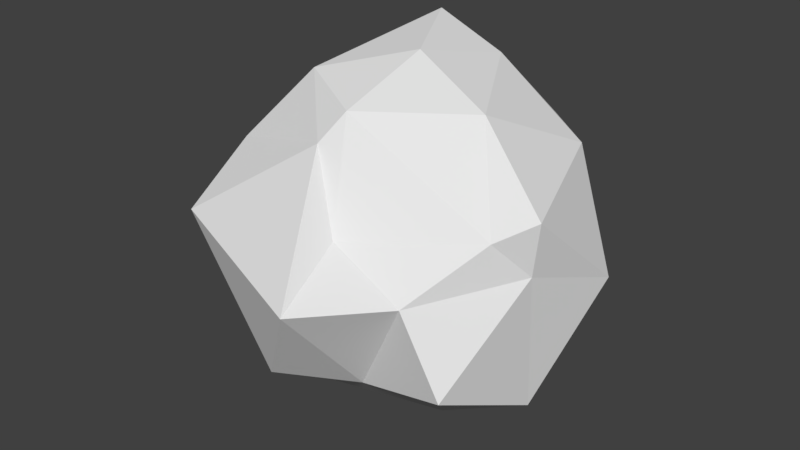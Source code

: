 # Source: meteorite_1.blend  (saved by Blender 2.79.0; exported with 4.5.12 LTS)
import bpy
from mathutils import Matrix  # noqa: F401  (used for matrix-valued properties, if any)

bpy.ops.wm.read_factory_settings(use_empty=True)
scene = bpy.context.scene
scene.name = 'Scene'

# ---- collections
col_collection_1 = bpy.data.collections.new('Collection 1'); scene.collection.children.link(col_collection_1)

# ---- world
world_world = bpy.data.worlds.new('World'); scene.world = world_world
world_world.color = (0.05088, 0.05088, 0.05088)
world_world.use_sun_shadow = False
world_world.sun_shadow_jitter_overblur = 0.0
world_world.cycles.sampling_method = 'MANUAL'

# ---- meshes
me_icosphere = bpy.data.meshes.new('Icosphere')
me_icosphere.from_pydata([(0.01217, 0.008422, -0.2915), (0.2363, -0.2416, -0.1207), (-0.03601, -0.3027, -0.1523), (-0.3133, 0.05889, -0.1422), (-0.1335, 0.2948, -0.1693), (0.1671, 0.1319, -0.08056), (0.04495, -0.2444, 0.07449), (-0.2255, -0.1508, 0.1352), (-0.2019, 0.1411, 0.1864), (0.08197, 0.2697, 0.1268), (0.2908, -0.08884, 0.1223), (0.006529, -0.002554, 0.2893), (-0.0501, -0.1488, -0.257), (0.1386, -0.1035, -0.2543), (0.06409, -0.2077, -0.1781), (0.2615, -0.04727, -0.2182), (0.1319, 0.03457, -0.2949), (-0.1222, -0.01675, -0.2429), (-0.2493, -0.1318, -0.1389), (-0.08916, 0.1055, -0.2459), (-0.1776, 0.1841, -0.1455), (0.01508, 0.2649, -0.2261), (0.2766, -0.08197, 0.02938), (0.3084, 0.08601, -0.03175), (0.06478, -0.3726, 0.01496), (0.1713, -0.2497, 0.01226), (-0.2827, -0.09326, 0.005811), (-0.2324, -0.2696, 0.04794), (-0.1858, 0.2376, 0.02614), (-0.2478, 0.07312, -0.01088), (0.1759, 0.2403, 0.001543), (-0.03664, 0.2545, -0.00876), (0.2422, -0.1376, 0.09335), (-0.02769, -0.1939, 0.1892), (-0.2613, -0.01474, 0.1319), (-0.0678, 0.2732, 0.1745), (0.2121, 0.1401, 0.1473), (-0.001764, -0.1589, 0.235), (0.1532, -0.03522, 0.2304), (-0.1277, -0.09268, 0.2552), (-0.07199, 0.1503, 0.3045), (0.04957, 0.1488, 0.2552)], [], [(0, 13, 12), (1, 13, 15), (0, 12, 17), (0, 17, 19), (0, 19, 16), (1, 15, 22), (2, 14, 24), (3, 18, 26), (4, 20, 28), (5, 21, 30), (1, 22, 25), (2, 24, 27), (3, 26, 29), (4, 28, 31), (5, 30, 23), (6, 32, 37), (7, 33, 39), (8, 34, 40), (9, 35, 41), (10, 36, 38), (38, 41, 11), (38, 36, 41), (36, 9, 41), (41, 40, 11), (41, 35, 40), (35, 8, 40), (40, 39, 11), (40, 34, 39), (34, 7, 39), (39, 37, 11), (39, 33, 37), (33, 6, 37), (37, 38, 11), (37, 32, 38), (32, 10, 38), (23, 36, 10), (23, 30, 36), (30, 9, 36), (31, 35, 9), (31, 28, 35), (28, 8, 35), (29, 34, 8), (29, 26, 34), (26, 7, 34), (27, 33, 7), (27, 24, 33), (24, 6, 33), (25, 32, 6), (25, 22, 32), (22, 10, 32), (30, 31, 9), (30, 21, 31), (21, 4, 31), (28, 29, 8), (28, 20, 29), (20, 3, 29), (26, 27, 7), (26, 18, 27), (18, 2, 27), (24, 25, 6), (24, 14, 25), (14, 1, 25), (22, 23, 10), (22, 15, 23), (15, 5, 23), (16, 21, 5), (16, 19, 21), (19, 4, 21), (19, 20, 4), (19, 17, 20), (17, 3, 20), (17, 18, 3), (17, 12, 18), (12, 2, 18), (15, 16, 5), (15, 13, 16), (13, 0, 16), (12, 14, 2), (12, 13, 14), (13, 1, 14)])
me_icosphere.use_remesh_preserve_volume = False
me_icosphere.use_remesh_preserve_attributes = False
me_icosphere.use_mirror_vertex_groups = False
me_icosphere.update()

# ---- objects
ob_icosphere = bpy.data.objects.new('Icosphere', me_icosphere)

# ---- transforms, parenting, visibility, modifiers, constraints
ob_icosphere.location = (0.0, 0.0, 0.0)
ob_icosphere.lineart.crease_threshold = 0.0

# ---- collection membership
col_collection_1.objects.link(ob_icosphere)

# ---- scene / render settings (as saved in the file)
scene.frame_start = 1; scene.frame_end = 250; scene.frame_set(1)
scene.render.engine = 'BLENDER_EEVEE_NEXT'
scene.render.resolution_percentage = 50
scene.render.dither_intensity = 0.0
scene.cycles.use_denoising = False
scene.cycles.samples = 128
scene.cycles.sampling_pattern = 'TABULATED_SOBOL'
scene.cycles.use_adaptive_sampling = False
scene.cycles.use_light_tree = False
scene.cycles.blur_glossy = 0.0
scene.cycles.sample_clamp_indirect = 0.0
scene.view_settings.view_transform = 'Standard'
bpy.context.view_layer.update()

# ---- added for rendering (the .blend has no active camera and no usable light): camera, sun
cam_auto = bpy.data.cameras.new('AutoCamera')
cam_auto.lens = 50.0
cam_auto.sensor_width = 36.0
cam_auto.clip_end = 1000.0
ob_auto_camera = bpy.data.objects.new('AutoCamera', cam_auto)
scene.collection.objects.link(ob_auto_camera)
ob_auto_camera.location = (1.00736, -1.25066, 0.812633)
ob_auto_camera.rotation_euler = (1.09748, -7.21219e-08, 0.694738)
scene.camera = ob_auto_camera
light_auto_sun = bpy.data.lights.new('AutoSun', 'SUN')
light_auto_sun.energy = 3.0
light_auto_sun.angle = 0.0523599
ob_auto_sun = bpy.data.objects.new('AutoSun', light_auto_sun)
scene.collection.objects.link(ob_auto_sun)
ob_auto_sun.rotation_euler = (0.872665, 0.174533, 0.523599)
bpy.context.view_layer.update()

